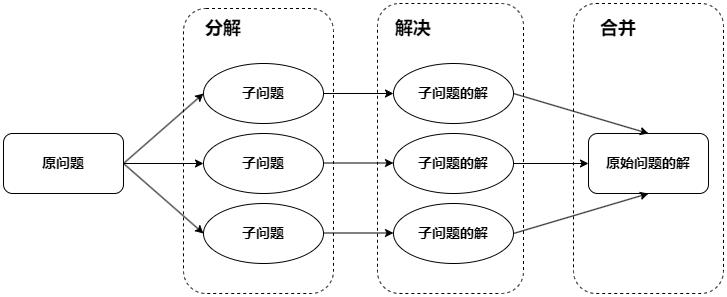

The diagram above was exported from draw.io. Its source (the exported page's mxGraphModel, read from the mxfile embedded in the PNG):
<mxGraphModel dx="1206" dy="702" grid="1" gridSize="10" guides="1" tooltips="1" connect="1" arrows="1" fold="1" page="1" pageScale="1" pageWidth="827" pageHeight="1169" math="0" shadow="0">
  <root>
    <mxCell id="0" />
    <mxCell id="1" parent="0" />
    <mxCell id="LY040QhM-N8ecS3ze5rU-1" value="&lt;b&gt;&lt;font style=&quot;font-size: 14px;&quot;&gt;原问题&lt;/font&gt;&lt;/b&gt;" style="rounded=1;whiteSpace=wrap;html=1;" vertex="1" parent="1">
      <mxGeometry x="20" y="170" width="120" height="60" as="geometry" />
    </mxCell>
    <mxCell id="LY040QhM-N8ecS3ze5rU-20" value="" style="rounded=1;whiteSpace=wrap;html=1;strokeColor=default;dashed=1;" vertex="1" parent="1">
      <mxGeometry x="200" y="45" width="150" height="285" as="geometry" />
    </mxCell>
    <mxCell id="LY040QhM-N8ecS3ze5rU-21" value="&lt;b&gt;&lt;font style=&quot;font-size: 14px;&quot;&gt;子问题&lt;/font&gt;&lt;/b&gt;" style="ellipse;whiteSpace=wrap;html=1;" vertex="1" parent="1">
      <mxGeometry x="220" y="100" width="120" height="60" as="geometry" />
    </mxCell>
    <mxCell id="LY040QhM-N8ecS3ze5rU-22" value="&lt;font style=&quot;font-size: 14px;&quot;&gt;&lt;b&gt;子问题&lt;/b&gt;&lt;/font&gt;" style="ellipse;whiteSpace=wrap;html=1;" vertex="1" parent="1">
      <mxGeometry x="220" y="170" width="120" height="60" as="geometry" />
    </mxCell>
    <mxCell id="LY040QhM-N8ecS3ze5rU-23" value="&lt;font style=&quot;font-size: 14px;&quot;&gt;&lt;b&gt;子问题&lt;/b&gt;&lt;/font&gt;" style="ellipse;whiteSpace=wrap;html=1;" vertex="1" parent="1">
      <mxGeometry x="220" y="240" width="120" height="60" as="geometry" />
    </mxCell>
    <mxCell id="LY040QhM-N8ecS3ze5rU-24" value="" style="endArrow=classic;html=1;rounded=0;exitX=1;exitY=0.5;exitDx=0;exitDy=0;" edge="1" parent="1">
      <mxGeometry width="50" height="50" relative="1" as="geometry">
        <mxPoint x="140" y="200" as="sourcePoint" />
        <mxPoint x="220" y="130" as="targetPoint" />
      </mxGeometry>
    </mxCell>
    <mxCell id="LY040QhM-N8ecS3ze5rU-25" value="" style="endArrow=classic;html=1;rounded=0;exitX=1;exitY=0.5;exitDx=0;exitDy=0;" edge="1" parent="1">
      <mxGeometry width="50" height="50" relative="1" as="geometry">
        <mxPoint x="140" y="200" as="sourcePoint" />
        <mxPoint x="220" y="200" as="targetPoint" />
      </mxGeometry>
    </mxCell>
    <mxCell id="LY040QhM-N8ecS3ze5rU-26" value="" style="endArrow=classic;html=1;rounded=0;exitX=1;exitY=0.5;exitDx=0;exitDy=0;" edge="1" parent="1">
      <mxGeometry width="50" height="50" relative="1" as="geometry">
        <mxPoint x="140" y="200" as="sourcePoint" />
        <mxPoint x="220" y="270" as="targetPoint" />
      </mxGeometry>
    </mxCell>
    <mxCell id="LY040QhM-N8ecS3ze5rU-27" value="&lt;b&gt;&lt;font style=&quot;font-size: 18px;&quot;&gt;分解&lt;/font&gt;&lt;/b&gt;" style="text;html=1;strokeColor=none;fillColor=none;align=center;verticalAlign=middle;whiteSpace=wrap;rounded=0;" vertex="1" parent="1">
      <mxGeometry x="210" y="50" width="60" height="30" as="geometry" />
    </mxCell>
    <mxCell id="LY040QhM-N8ecS3ze5rU-28" value="" style="rounded=1;whiteSpace=wrap;html=1;dashed=1;" vertex="1" parent="1">
      <mxGeometry x="394" y="40" width="146" height="290" as="geometry" />
    </mxCell>
    <mxCell id="LY040QhM-N8ecS3ze5rU-29" value="" style="endArrow=classic;html=1;rounded=0;exitX=1;exitY=0.5;exitDx=0;exitDy=0;" edge="1" parent="1">
      <mxGeometry width="50" height="50" relative="1" as="geometry">
        <mxPoint x="340" y="130" as="sourcePoint" />
        <mxPoint x="410" y="130" as="targetPoint" />
      </mxGeometry>
    </mxCell>
    <mxCell id="LY040QhM-N8ecS3ze5rU-30" value="" style="endArrow=classic;html=1;rounded=0;exitX=1;exitY=0.5;exitDx=0;exitDy=0;" edge="1" parent="1">
      <mxGeometry width="50" height="50" relative="1" as="geometry">
        <mxPoint x="340" y="199.5" as="sourcePoint" />
        <mxPoint x="410" y="199.5" as="targetPoint" />
      </mxGeometry>
    </mxCell>
    <mxCell id="LY040QhM-N8ecS3ze5rU-31" value="" style="endArrow=classic;html=1;rounded=0;exitX=1;exitY=0.5;exitDx=0;exitDy=0;" edge="1" parent="1">
      <mxGeometry width="50" height="50" relative="1" as="geometry">
        <mxPoint x="340" y="269.5" as="sourcePoint" />
        <mxPoint x="410" y="269.5" as="targetPoint" />
      </mxGeometry>
    </mxCell>
    <mxCell id="LY040QhM-N8ecS3ze5rU-32" value="&lt;font style=&quot;font-size: 14px;&quot;&gt;&lt;b&gt;子问题的解&lt;/b&gt;&lt;/font&gt;" style="ellipse;whiteSpace=wrap;html=1;" vertex="1" parent="1">
      <mxGeometry x="410" y="100" width="120" height="60" as="geometry" />
    </mxCell>
    <mxCell id="LY040QhM-N8ecS3ze5rU-33" value="&lt;font style=&quot;font-size: 14px;&quot;&gt;&lt;b&gt;子问题的解&lt;/b&gt;&lt;/font&gt;" style="ellipse;whiteSpace=wrap;html=1;" vertex="1" parent="1">
      <mxGeometry x="410" y="170" width="120" height="60" as="geometry" />
    </mxCell>
    <mxCell id="LY040QhM-N8ecS3ze5rU-34" value="&lt;font style=&quot;font-size: 14px;&quot;&gt;&lt;b&gt;子问题的解&lt;/b&gt;&lt;/font&gt;" style="ellipse;whiteSpace=wrap;html=1;" vertex="1" parent="1">
      <mxGeometry x="410" y="240" width="120" height="60" as="geometry" />
    </mxCell>
    <mxCell id="LY040QhM-N8ecS3ze5rU-38" value="&lt;b&gt;&lt;font style=&quot;font-size: 18px;&quot;&gt;解决&lt;/font&gt;&lt;/b&gt;" style="text;html=1;strokeColor=none;fillColor=none;align=center;verticalAlign=middle;whiteSpace=wrap;rounded=0;" vertex="1" parent="1">
      <mxGeometry x="400" y="50" width="60" height="30" as="geometry" />
    </mxCell>
    <mxCell id="LY040QhM-N8ecS3ze5rU-39" value="" style="rounded=1;whiteSpace=wrap;html=1;dashed=1;" vertex="1" parent="1">
      <mxGeometry x="590" y="40" width="150" height="290" as="geometry" />
    </mxCell>
    <mxCell id="LY040QhM-N8ecS3ze5rU-40" value="&lt;font style=&quot;font-size: 14px;&quot;&gt;&lt;b&gt;原始问题的解&lt;/b&gt;&lt;/font&gt;" style="rounded=1;whiteSpace=wrap;html=1;" vertex="1" parent="1">
      <mxGeometry x="605" y="170" width="120" height="60" as="geometry" />
    </mxCell>
    <mxCell id="LY040QhM-N8ecS3ze5rU-41" value="" style="endArrow=classic;html=1;rounded=0;exitX=1;exitY=0.5;exitDx=0;exitDy=0;entryX=0.5;entryY=0;entryDx=0;entryDy=0;" edge="1" parent="1" target="LY040QhM-N8ecS3ze5rU-40">
      <mxGeometry width="50" height="50" relative="1" as="geometry">
        <mxPoint x="530" y="130" as="sourcePoint" />
        <mxPoint x="670" y="170" as="targetPoint" />
      </mxGeometry>
    </mxCell>
    <mxCell id="LY040QhM-N8ecS3ze5rU-42" value="" style="endArrow=classic;html=1;rounded=0;exitX=1;exitY=0.5;exitDx=0;exitDy=0;entryX=0;entryY=0.5;entryDx=0;entryDy=0;" edge="1" parent="1" target="LY040QhM-N8ecS3ze5rU-40">
      <mxGeometry width="50" height="50" relative="1" as="geometry">
        <mxPoint x="530" y="200" as="sourcePoint" />
        <mxPoint x="590" y="200" as="targetPoint" />
      </mxGeometry>
    </mxCell>
    <mxCell id="LY040QhM-N8ecS3ze5rU-43" value="" style="endArrow=classic;html=1;rounded=0;exitX=1;exitY=0.5;exitDx=0;exitDy=0;entryX=0.5;entryY=1;entryDx=0;entryDy=0;" edge="1" parent="1" target="LY040QhM-N8ecS3ze5rU-40">
      <mxGeometry width="50" height="50" relative="1" as="geometry">
        <mxPoint x="530" y="270" as="sourcePoint" />
        <mxPoint x="670" y="230" as="targetPoint" />
      </mxGeometry>
    </mxCell>
    <mxCell id="LY040QhM-N8ecS3ze5rU-44" value="&lt;b&gt;&lt;font style=&quot;font-size: 18px;&quot;&gt;合并&lt;/font&gt;&lt;/b&gt;" style="text;html=1;strokeColor=none;fillColor=none;align=center;verticalAlign=middle;whiteSpace=wrap;rounded=0;" vertex="1" parent="1">
      <mxGeometry x="605" y="50" width="60" height="30" as="geometry" />
    </mxCell>
  </root>
</mxGraphModel>